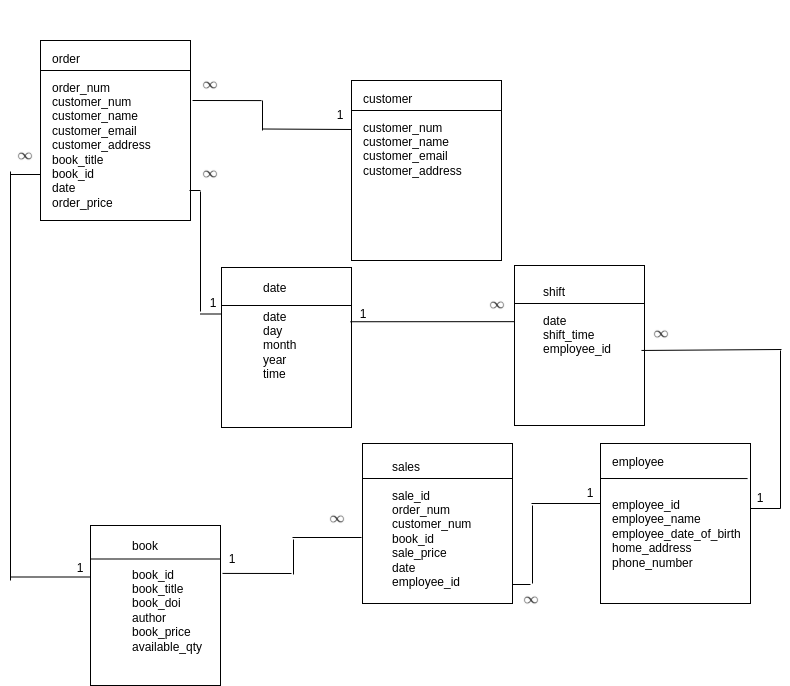

The diagram above was exported from draw.io. Its source (the exported page's mxGraphModel, read from the mxfile embedded in the PNG):
<mxGraphModel dx="1517" dy="934" grid="1" gridSize="10" guides="1" tooltips="1" connect="1" arrows="1" fold="0" page="1" pageScale="1" pageWidth="826" pageHeight="1169" background="none" math="1" shadow="0">
  <root>
    <mxCell id="0" />
    <mxCell id="1" parent="0" />
    <mxCell id="2" value="" style="rounded=0;whiteSpace=wrap;html=1;" vertex="1" parent="1">
      <mxGeometry x="110" y="845" width="130" height="160" as="geometry" />
    </mxCell>
    <mxCell id="3" value="" style="rounded=0;whiteSpace=wrap;html=1;" vertex="1" parent="1">
      <mxGeometry x="382" y="763" width="150" height="160" as="geometry" />
    </mxCell>
    <mxCell id="4" value="" style="rounded=0;whiteSpace=wrap;html=1;" vertex="1" parent="1">
      <mxGeometry x="620" y="763" width="150" height="160" as="geometry" />
    </mxCell>
    <mxCell id="5" value="&lt;h1 style=&quot;margin-top: 0px;&quot;&gt;&lt;br&gt;&lt;/h1&gt;&lt;div&gt;employee&lt;/div&gt;&lt;div&gt;&lt;br&gt;&lt;/div&gt;&lt;div&gt;&lt;br&gt;&lt;/div&gt;&lt;div&gt;employee_id&lt;/div&gt;&lt;div&gt;employee_name&lt;/div&gt;&lt;div&gt;employee_date_of_birth&lt;/div&gt;&lt;div&gt;home_address&lt;br&gt;phone_number&lt;/div&gt;" style="text;html=1;whiteSpace=wrap;overflow=hidden;rounded=0;" vertex="1" parent="1">
      <mxGeometry x="630" y="723" width="140" height="180" as="geometry" />
    </mxCell>
    <mxCell id="6" value="" style="endArrow=none;html=1;rounded=0;fontSize=12;startSize=8;endSize=8;curved=1;entryX=0.979;entryY=0.417;entryDx=0;entryDy=0;entryPerimeter=0;" edge="1" target="5" parent="1">
      <mxGeometry width="50" height="50" relative="1" as="geometry">
        <mxPoint x="620" y="798" as="sourcePoint" />
        <mxPoint x="770" y="800" as="targetPoint" />
      </mxGeometry>
    </mxCell>
    <mxCell id="7" value="" style="rounded=0;whiteSpace=wrap;html=1;" vertex="1" parent="1">
      <mxGeometry x="60" y="360" width="150" height="180" as="geometry" />
    </mxCell>
    <mxCell id="8" value="" style="endArrow=none;html=1;rounded=0;fontSize=12;startSize=8;endSize=8;curved=1;entryX=0.778;entryY=0.417;entryDx=0;entryDy=0;entryPerimeter=0;" edge="1" parent="1">
      <mxGeometry width="50" height="50" relative="1" as="geometry">
        <mxPoint x="60" y="390" as="sourcePoint" />
        <mxPoint x="210" y="390" as="targetPoint" />
      </mxGeometry>
    </mxCell>
    <mxCell id="9" value="&lt;h1 style=&quot;margin-top: 0px;&quot;&gt;&lt;br&gt;&lt;/h1&gt;&lt;div&gt;order&lt;/div&gt;&lt;div&gt;&lt;br&gt;&lt;/div&gt;&lt;div&gt;order_num&lt;/div&gt;&lt;div&gt;customer_num&lt;/div&gt;&lt;div&gt;customer_name&lt;/div&gt;&lt;div&gt;customer_email&lt;/div&gt;&lt;div&gt;customer_address&lt;/div&gt;&lt;div&gt;book_title&lt;/div&gt;&lt;div&gt;book_id&lt;/div&gt;&lt;div&gt;date&lt;/div&gt;&lt;div&gt;order_price&lt;/div&gt;" style="text;html=1;whiteSpace=wrap;overflow=hidden;rounded=0;" vertex="1" parent="1">
      <mxGeometry x="70" y="320" width="110" height="220" as="geometry" />
    </mxCell>
    <mxCell id="10" value="&lt;h1 style=&quot;margin-top: 0px;&quot;&gt;&lt;br&gt;&lt;/h1&gt;&lt;div&gt;sales&lt;/div&gt;&lt;div&gt;&lt;br&gt;&lt;/div&gt;&lt;div&gt;sale_id&lt;/div&gt;&lt;div&gt;order_num&lt;/div&gt;&lt;div&gt;customer_num&lt;/div&gt;&lt;div&gt;book_id&lt;/div&gt;&lt;div&gt;sale_price&lt;/div&gt;&lt;div&gt;date&lt;/div&gt;&lt;div&gt;employee_id&lt;/div&gt;" style="text;html=1;whiteSpace=wrap;overflow=hidden;rounded=0;" vertex="1" parent="1">
      <mxGeometry x="410" y="728" width="120" height="180" as="geometry" />
    </mxCell>
    <mxCell id="11" value="" style="endArrow=none;html=1;rounded=0;fontSize=12;startSize=8;endSize=8;curved=1;entryX=0.778;entryY=0.417;entryDx=0;entryDy=0;entryPerimeter=0;" edge="1" parent="1">
      <mxGeometry width="50" height="50" relative="1" as="geometry">
        <mxPoint x="382" y="798" as="sourcePoint" />
        <mxPoint x="532" y="798" as="targetPoint" />
      </mxGeometry>
    </mxCell>
    <mxCell id="12" value="" style="rounded=0;whiteSpace=wrap;html=1;" vertex="1" parent="1">
      <mxGeometry x="371" y="400" width="150" height="180" as="geometry" />
    </mxCell>
    <mxCell id="13" value="" style="endArrow=none;html=1;rounded=0;fontSize=12;startSize=8;endSize=8;curved=1;entryX=0.778;entryY=0.417;entryDx=0;entryDy=0;entryPerimeter=0;" edge="1" parent="1">
      <mxGeometry width="50" height="50" relative="1" as="geometry">
        <mxPoint x="371" y="430" as="sourcePoint" />
        <mxPoint x="521" y="430" as="targetPoint" />
      </mxGeometry>
    </mxCell>
    <mxCell id="14" value="&lt;h1 style=&quot;margin-top: 0px;&quot;&gt;&lt;br&gt;&lt;/h1&gt;&lt;div&gt;customer&lt;/div&gt;&lt;div&gt;&lt;br&gt;&lt;/div&gt;&lt;div&gt;customer_num&lt;/div&gt;&lt;div&gt;&lt;span style=&quot;background-color: transparent; color: light-dark(rgb(0, 0, 0), rgb(255, 255, 255));&quot;&gt;customer_name&lt;/span&gt;&lt;/div&gt;&lt;div&gt;customer_email&lt;/div&gt;&lt;div&gt;customer_address&lt;/div&gt;&lt;div&gt;&lt;br&gt;&lt;/div&gt;" style="text;html=1;whiteSpace=wrap;overflow=hidden;rounded=0;" vertex="1" parent="1">
      <mxGeometry x="381" y="360" width="180" height="220" as="geometry" />
    </mxCell>
    <mxCell id="15" value="" style="endArrow=none;html=1;rounded=0;fontSize=12;startSize=8;endSize=8;curved=1;entryX=0.778;entryY=0.417;entryDx=0;entryDy=0;entryPerimeter=0;" edge="1" parent="1">
      <mxGeometry width="50" height="50" relative="1" as="geometry">
        <mxPoint x="110" y="878.5" as="sourcePoint" />
        <mxPoint x="240" y="878.5" as="targetPoint" />
      </mxGeometry>
    </mxCell>
    <mxCell id="16" value="&lt;h1 style=&quot;margin-top: 0px;&quot;&gt;&lt;br&gt;&lt;/h1&gt;&lt;div&gt;book&lt;/div&gt;&lt;div&gt;&lt;br&gt;&lt;/div&gt;&lt;div&gt;book_id&lt;/div&gt;&lt;div&gt;book_title&lt;/div&gt;&lt;div&gt;book_doi&lt;/div&gt;&lt;div&gt;author&lt;/div&gt;&lt;div&gt;book_price&lt;/div&gt;&lt;div&gt;available_qty&lt;/div&gt;&lt;div&gt;&lt;br&gt;&lt;/div&gt;" style="text;html=1;whiteSpace=wrap;overflow=hidden;rounded=0;" vertex="1" parent="1">
      <mxGeometry x="150" y="807" width="180" height="180" as="geometry" />
    </mxCell>
    <mxCell id="17" value="" style="endArrow=none;html=1;rounded=0;fontSize=12;startSize=8;endSize=8;curved=1;" edge="1" parent="1">
      <mxGeometry width="50" height="50" relative="1" as="geometry">
        <mxPoint x="283" y="448.5" as="sourcePoint" />
        <mxPoint x="371" y="449" as="targetPoint" />
      </mxGeometry>
    </mxCell>
    <mxCell id="18" value="" style="endArrow=none;html=1;rounded=0;fontSize=12;startSize=8;endSize=8;curved=1;" edge="1" parent="1">
      <mxGeometry width="50" height="50" relative="1" as="geometry">
        <mxPoint x="282" y="450" as="sourcePoint" />
        <mxPoint x="282" y="420" as="targetPoint" />
      </mxGeometry>
    </mxCell>
    <mxCell id="19" value="" style="endArrow=none;html=1;rounded=0;fontSize=12;startSize=8;endSize=8;curved=1;exitX=0.778;exitY=0.586;exitDx=0;exitDy=0;exitPerimeter=0;" edge="1" parent="1">
      <mxGeometry width="50" height="50" relative="1" as="geometry">
        <mxPoint x="212.03999999999996" y="420.00000000000006" as="sourcePoint" />
        <mxPoint x="281" y="420.08" as="targetPoint" />
      </mxGeometry>
    </mxCell>
    <mxCell id="20" value="" style="shape=image;imageAspect=0;aspect=fixed;verticalLabelPosition=bottom;verticalAlign=top;image=data:image/png,(base64 omitted: 2116 chars);" vertex="1" parent="1">
      <mxGeometry x="215" y="390" width="30" height="30" as="geometry" />
    </mxCell>
    <mxCell id="21" value="" style="endArrow=none;html=1;rounded=0;fontSize=12;startSize=8;endSize=8;curved=1;" edge="1" parent="1">
      <mxGeometry width="50" height="50" relative="1" as="geometry">
        <mxPoint x="312" y="857" as="sourcePoint" />
        <mxPoint x="381" y="857" as="targetPoint" />
      </mxGeometry>
    </mxCell>
    <mxCell id="22" value="" style="endArrow=none;html=1;rounded=0;fontSize=12;startSize=8;endSize=8;curved=1;" edge="1" parent="1">
      <mxGeometry width="50" height="50" relative="1" as="geometry">
        <mxPoint x="313" y="894" as="sourcePoint" />
        <mxPoint x="313" y="859" as="targetPoint" />
      </mxGeometry>
    </mxCell>
    <mxCell id="23" value="" style="endArrow=none;html=1;rounded=0;fontSize=12;startSize=8;endSize=8;curved=1;exitX=0.778;exitY=0.586;exitDx=0;exitDy=0;exitPerimeter=0;" edge="1" parent="1">
      <mxGeometry width="50" height="50" relative="1" as="geometry">
        <mxPoint x="242.03999999999996" y="892.9200000000001" as="sourcePoint" />
        <mxPoint x="311" y="893" as="targetPoint" />
      </mxGeometry>
    </mxCell>
    <mxCell id="24" value="" style="shape=image;imageAspect=0;aspect=fixed;verticalLabelPosition=bottom;verticalAlign=top;image=data:image/png,(base64 omitted: 2116 chars);" vertex="1" parent="1">
      <mxGeometry x="342" y="824" width="30" height="30" as="geometry" />
    </mxCell>
    <mxCell id="25" value="1" style="text;html=1;align=center;verticalAlign=middle;whiteSpace=wrap;rounded=0;" vertex="1" parent="1">
      <mxGeometry x="222" y="864" width="60" height="30" as="geometry" />
    </mxCell>
    <mxCell id="26" value="" style="endArrow=none;html=1;rounded=0;fontSize=12;startSize=8;endSize=8;curved=1;" edge="1" parent="1">
      <mxGeometry width="50" height="50" relative="1" as="geometry">
        <mxPoint x="551" y="823" as="sourcePoint" />
        <mxPoint x="620" y="823" as="targetPoint" />
      </mxGeometry>
    </mxCell>
    <mxCell id="27" value="" style="endArrow=none;html=1;rounded=0;fontSize=12;startSize=8;endSize=8;curved=1;" edge="1" parent="1">
      <mxGeometry width="50" height="50" relative="1" as="geometry">
        <mxPoint x="552" y="903" as="sourcePoint" />
        <mxPoint x="552" y="825" as="targetPoint" />
      </mxGeometry>
    </mxCell>
    <mxCell id="28" value="" style="shape=image;imageAspect=0;aspect=fixed;verticalLabelPosition=bottom;verticalAlign=top;image=data:image/png,(base64 omitted: 2116 chars);" vertex="1" parent="1">
      <mxGeometry x="536" y="905" width="30" height="30" as="geometry" />
    </mxCell>
    <mxCell id="29" value="1" style="text;html=1;align=center;verticalAlign=middle;whiteSpace=wrap;rounded=0;" vertex="1" parent="1">
      <mxGeometry x="580" y="798" width="60" height="30" as="geometry" />
    </mxCell>
    <mxCell id="30" value="" style="endArrow=none;html=1;rounded=0;fontSize=12;startSize=8;endSize=8;curved=1;exitX=0.778;exitY=0.586;exitDx=0;exitDy=0;exitPerimeter=0;" edge="1" parent="1">
      <mxGeometry width="50" height="50" relative="1" as="geometry">
        <mxPoint x="532" y="904.0000000000001" as="sourcePoint" />
        <mxPoint x="550" y="904" as="targetPoint" />
      </mxGeometry>
    </mxCell>
    <mxCell id="31" value="" style="endArrow=none;html=1;rounded=0;fontSize=12;startSize=8;endSize=8;curved=1;" edge="1" parent="1">
      <mxGeometry width="50" height="50" relative="1" as="geometry">
        <mxPoint x="30" y="896.5" as="sourcePoint" />
        <mxPoint x="110" y="896.5" as="targetPoint" />
      </mxGeometry>
    </mxCell>
    <mxCell id="32" value="" style="endArrow=none;html=1;rounded=0;fontSize=12;startSize=8;endSize=8;curved=1;" edge="1" parent="1">
      <mxGeometry width="50" height="50" relative="1" as="geometry">
        <mxPoint x="30" y="900" as="sourcePoint" />
        <mxPoint x="30" y="491" as="targetPoint" />
      </mxGeometry>
    </mxCell>
    <mxCell id="33" value="" style="endArrow=none;html=1;rounded=0;fontSize=12;startSize=8;endSize=8;curved=1;" edge="1" parent="1">
      <mxGeometry width="50" height="50" relative="1" as="geometry">
        <mxPoint x="30" y="494" as="sourcePoint" />
        <mxPoint x="60" y="494" as="targetPoint" />
      </mxGeometry>
    </mxCell>
    <mxCell id="34" value="1" style="text;html=1;align=center;verticalAlign=middle;whiteSpace=wrap;rounded=0;" vertex="1" parent="1">
      <mxGeometry x="20" y="873" width="160" height="30" as="geometry" />
    </mxCell>
    <mxCell id="35" value="" style="shape=image;imageAspect=0;aspect=fixed;verticalLabelPosition=bottom;verticalAlign=top;image=data:image/png,(base64 omitted: 2116 chars);" vertex="1" parent="1">
      <mxGeometry x="30" y="461" width="30" height="30" as="geometry" />
    </mxCell>
    <mxCell id="36" value="1" style="text;html=1;align=center;verticalAlign=middle;whiteSpace=wrap;rounded=0;" vertex="1" parent="1">
      <mxGeometry x="330" y="420" width="60" height="30" as="geometry" />
    </mxCell>
    <mxCell id="37" value="" style="rounded=0;whiteSpace=wrap;html=1;" vertex="1" parent="1">
      <mxGeometry x="241" y="587" width="130" height="160" as="geometry" />
    </mxCell>
    <mxCell id="38" value="&lt;h1 style=&quot;margin-top: 0px;&quot;&gt;&lt;br&gt;&lt;/h1&gt;&lt;div&gt;date&lt;/div&gt;&lt;div&gt;&lt;br&gt;&lt;/div&gt;&lt;div&gt;date&lt;/div&gt;&lt;div&gt;day&lt;/div&gt;&lt;div&gt;month&lt;/div&gt;&lt;div&gt;year&lt;/div&gt;&lt;div&gt;time&lt;/div&gt;&lt;div&gt;&lt;br&gt;&lt;/div&gt;&lt;div&gt;&lt;br&gt;&lt;/div&gt;" style="text;html=1;whiteSpace=wrap;overflow=hidden;rounded=0;" vertex="1" parent="1">
      <mxGeometry x="281" y="549" width="79" height="170" as="geometry" />
    </mxCell>
    <mxCell id="39" value="" style="endArrow=none;html=1;rounded=0;fontSize=12;startSize=8;endSize=8;curved=1;" edge="1" parent="1">
      <mxGeometry width="50" height="50" relative="1" as="geometry">
        <mxPoint x="241" y="625" as="sourcePoint" />
        <mxPoint x="371" y="625" as="targetPoint" />
      </mxGeometry>
    </mxCell>
    <mxCell id="40" value="" style="endArrow=none;html=1;rounded=0;fontSize=12;startSize=8;endSize=8;curved=1;" edge="1" parent="1">
      <mxGeometry width="50" height="50" relative="1" as="geometry">
        <mxPoint x="220" y="631" as="sourcePoint" />
        <mxPoint x="220" y="511" as="targetPoint" />
      </mxGeometry>
    </mxCell>
    <mxCell id="41" value="" style="endArrow=none;html=1;rounded=0;fontSize=12;startSize=8;endSize=8;curved=1;" edge="1" parent="1">
      <mxGeometry width="50" height="50" relative="1" as="geometry">
        <mxPoint x="209" y="510" as="sourcePoint" />
        <mxPoint x="220" y="510" as="targetPoint" />
      </mxGeometry>
    </mxCell>
    <mxCell id="42" value="1" style="text;html=1;align=center;verticalAlign=middle;whiteSpace=wrap;rounded=0;" vertex="1" parent="1">
      <mxGeometry x="203" y="608" width="60" height="30" as="geometry" />
    </mxCell>
    <mxCell id="43" value="" style="shape=image;imageAspect=0;aspect=fixed;verticalLabelPosition=bottom;verticalAlign=top;image=data:image/png,(base64 omitted: 2116 chars);" vertex="1" parent="1">
      <mxGeometry x="215" y="479" width="30" height="30" as="geometry" />
    </mxCell>
    <mxCell id="44" value="" style="endArrow=none;html=1;rounded=0;fontSize=12;startSize=8;endSize=8;curved=1;" edge="1" parent="1">
      <mxGeometry width="50" height="50" relative="1" as="geometry">
        <mxPoint x="240" y="633.5" as="sourcePoint" />
        <mxPoint x="220" y="633.5" as="targetPoint" />
      </mxGeometry>
    </mxCell>
    <mxCell id="45" value="" style="rounded=0;whiteSpace=wrap;html=1;" vertex="1" parent="1">
      <mxGeometry x="534" y="585" width="130" height="160" as="geometry" />
    </mxCell>
    <mxCell id="46" value="&lt;h1 style=&quot;margin-top: 0px;&quot;&gt;&lt;br&gt;&lt;/h1&gt;&lt;div&gt;shift&lt;/div&gt;&lt;div&gt;&lt;br&gt;&lt;/div&gt;&lt;div&gt;date&lt;/div&gt;&lt;div&gt;shift_time&lt;/div&gt;&lt;div&gt;employee_id&lt;/div&gt;&lt;div&gt;&lt;br&gt;&lt;/div&gt;" style="text;html=1;whiteSpace=wrap;overflow=hidden;rounded=0;" vertex="1" parent="1">
      <mxGeometry x="561" y="553" width="79" height="170" as="geometry" />
    </mxCell>
    <mxCell id="47" value="" style="endArrow=none;html=1;rounded=0;fontSize=12;startSize=8;endSize=8;curved=1;" edge="1" parent="1">
      <mxGeometry width="50" height="50" relative="1" as="geometry">
        <mxPoint x="534" y="623" as="sourcePoint" />
        <mxPoint x="664" y="623" as="targetPoint" />
      </mxGeometry>
    </mxCell>
    <mxCell id="48" value="" style="endArrow=none;html=1;rounded=0;fontSize=12;startSize=8;endSize=8;curved=1;entryX=-0.005;entryY=0.351;entryDx=0;entryDy=0;entryPerimeter=0;exitX=0.992;exitY=0.339;exitDx=0;exitDy=0;exitPerimeter=0;" edge="1" source="37" target="45" parent="1">
      <mxGeometry width="50" height="50" relative="1" as="geometry">
        <mxPoint x="445" y="680" as="sourcePoint" />
        <mxPoint x="495" y="630" as="targetPoint" />
      </mxGeometry>
    </mxCell>
    <mxCell id="49" value="" style="endArrow=none;html=1;rounded=0;fontSize=12;startSize=8;endSize=8;curved=1;" edge="1" parent="1">
      <mxGeometry width="50" height="50" relative="1" as="geometry">
        <mxPoint x="770" y="828" as="sourcePoint" />
        <mxPoint x="800" y="828" as="targetPoint" />
      </mxGeometry>
    </mxCell>
    <mxCell id="50" value="" style="endArrow=none;html=1;rounded=0;fontSize=12;startSize=8;endSize=8;curved=1;" edge="1" parent="1">
      <mxGeometry width="50" height="50" relative="1" as="geometry">
        <mxPoint x="800" y="828" as="sourcePoint" />
        <mxPoint x="800" y="670" as="targetPoint" />
      </mxGeometry>
    </mxCell>
    <mxCell id="51" value="" style="endArrow=none;html=1;rounded=0;fontSize=12;startSize=8;endSize=8;curved=1;exitX=0.969;exitY=0.531;exitDx=0;exitDy=0;exitPerimeter=0;" edge="1" parent="1">
      <mxGeometry width="50" height="50" relative="1" as="geometry">
        <mxPoint x="660.9699999999998" y="669.96" as="sourcePoint" />
        <mxPoint x="801" y="669" as="targetPoint" />
      </mxGeometry>
    </mxCell>
    <mxCell id="52" value="1" style="text;html=1;align=center;verticalAlign=middle;whiteSpace=wrap;rounded=0;" vertex="1" parent="1">
      <mxGeometry x="353" y="619" width="60" height="30" as="geometry" />
    </mxCell>
    <mxCell id="53" value="" style="shape=image;imageAspect=0;aspect=fixed;verticalLabelPosition=bottom;verticalAlign=top;image=data:image/png,(base64 omitted: 2116 chars);" vertex="1" parent="1">
      <mxGeometry x="502" y="610" width="30" height="30" as="geometry" />
    </mxCell>
    <mxCell id="54" value="1" style="text;html=1;align=center;verticalAlign=middle;whiteSpace=wrap;rounded=0;" vertex="1" parent="1">
      <mxGeometry x="750" y="803" width="60" height="30" as="geometry" />
    </mxCell>
    <mxCell id="55" value="" style="shape=image;imageAspect=0;aspect=fixed;verticalLabelPosition=bottom;verticalAlign=top;image=data:image/png,(base64 omitted: 2116 chars);" vertex="1" parent="1">
      <mxGeometry x="666" y="639" width="30" height="30" as="geometry" />
    </mxCell>
  </root>
</mxGraphModel>